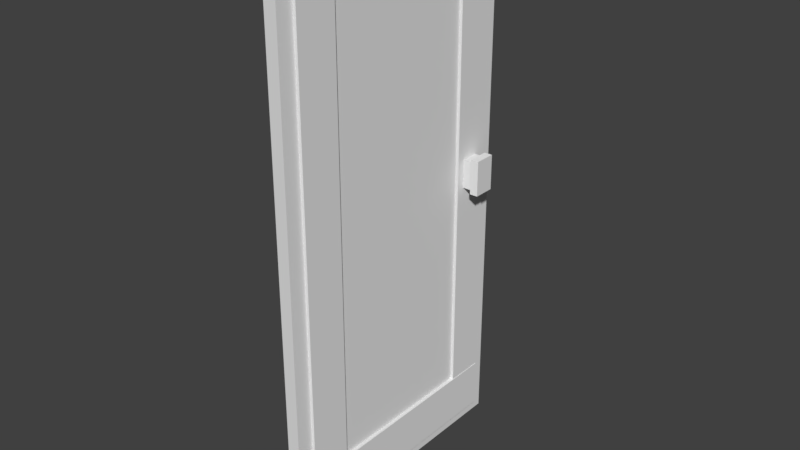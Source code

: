 # Source: t_r2.blend  (saved by Blender 2.79.0; exported with 4.5.12 LTS)
import bpy
from mathutils import Matrix  # noqa: F401  (used for matrix-valued properties, if any)

bpy.ops.wm.read_factory_settings(use_empty=True)
scene = bpy.context.scene
scene.name = 'Scene'

# ---- collections
col_collection_1 = bpy.data.collections.new('Collection 1'); scene.collection.children.link(col_collection_1)

# ---- materials (node trees are filled in below, after node groups)
mat_material = bpy.data.materials.new('Material')
mat_material.alpha_threshold = 0.0
mat_material.use_transparent_shadow = False
mat_material.roughness = 0.5
mat_material.line_color = (0.0, 0.0, 0.0, 1.0)

# ---- material node trees

# ---- world
world_world = bpy.data.worlds.new('World'); scene.world = world_world
world_world.color = (0.05088, 0.05088, 0.05088)
world_world.use_sun_shadow = False
world_world.sun_shadow_jitter_overblur = 0.0
world_world.cycles.sampling_method = 'MANUAL'

# ---- meshes
me_cube = bpy.data.meshes.new('Cube')
me_cube.from_pydata([(1.44, 2.0, -1.0), (1.44, 1.788e-06, -1.0), (-0.5598, 1.967e-06, -1.0), (-0.5598, 2.0, -1.0), (1.44, 2.0, 0.9999), (1.44, 1.192e-06, 0.9999), (-0.5598, 2.146e-06, 0.9999), (-0.5598, 2.0, 0.9999), (1.44, 2.0, 0.9706), (1.44, 1.192e-06, 0.9706), (-0.5598, 2.146e-06, 0.9706), (-0.5598, 2.0, 0.9706), (1.44, 2.0, 0.8496), (1.44, 1.192e-06, 0.8496), (-0.5598, 2.146e-06, 0.8496), (-0.5598, 2.0, 0.8496), (1.44, 2.0, -0.9567), (1.44, 1.788e-06, -0.9567), (-0.5598, 1.967e-06, -0.9567), (-0.5598, 2.0, -0.9567), (1.44, 2.0, -0.7765), (1.44, 1.788e-06, -0.7765), (-0.5598, 1.967e-06, -0.7765), (-0.5598, 2.0, -0.7765), (1.44, 1.9, -1.0), (-0.5598, 1.9, -1.0), (1.44, 1.9, 0.9999), (-0.5598, 1.9, 0.9999), (-0.5598, 1.9, 0.9706), (1.44, 1.9, 0.9706), (1.44, 1.9, 0.8496), (-0.5598, 1.9, 0.8496), (-0.5598, 1.9, -0.9567), (1.44, 1.9, -0.9567), (-0.5598, 1.9, -0.7765), (1.44, 1.9, -0.7765), (1.44, 1.619, -1.0), (1.44, 1.619, 0.9999), (1.44, 1.619, 0.9706), (1.44, 1.619, 0.8496), (1.44, 1.619, -0.9567), (1.44, 1.619, -0.7765), (-0.5598, 1.619, -1.0), (-0.5598, 1.619, 0.9999), (-0.5598, 1.619, 0.9706), (-0.5598, 1.619, 0.8496), (-0.5598, 1.619, -0.9567), (-0.5598, 1.619, -0.7765), (1.44, 0.1244, -1.0), (1.44, 0.1244, 0.9999), (1.44, 0.1244, 0.9706), (1.44, 0.1244, 0.8496), (1.44, 0.1244, -0.9567), (1.44, 0.1244, -0.7765), (-0.5598, 0.1244, -1.0), (-0.5598, 0.1244, 0.9999), (-0.5598, 0.1244, 0.9706), (-0.5598, 0.1244, 0.8496), (-0.5598, 0.1244, -0.9567), (-0.5598, 0.1244, -0.7765), (-0.5598, 0.4309, -1.0), (-0.5598, 0.4309, 0.9999), (-0.5598, 0.4309, 0.9706), (-0.5598, 0.4309, 0.8496), (-0.5598, 0.4309, -0.9567), (-0.5598, 0.4309, -0.7765), (1.44, 0.4309, -1.0), (1.44, 0.4309, 0.9999), (1.44, 0.4309, 0.9706), (1.44, 0.4309, 0.8496), (1.44, 0.4309, -0.9567), (1.44, 0.4309, -0.7765), (-1.13, 1.619, 0.9706), (-1.13, 1.9, 0.9706), (-1.13, 1.619, 0.8496), (-1.13, 1.9, 0.8496), (-1.13, 1.619, -0.9567), (-1.13, 1.9, -0.9567), (-1.13, 1.619, -0.7765), (-1.13, 1.9, -0.7765), (2.01, 1.9, -0.7765), (2.01, 1.9, -0.9567), (2.01, 1.9, 0.9706), (2.01, 1.9, 0.8496), (2.01, 1.619, 0.9706), (2.01, 1.619, 0.8496), (2.01, 1.619, -0.9567), (2.01, 1.619, -0.7765), (-1.13, 0.4309, 0.9706), (-1.13, 0.4309, 0.8496), (-1.13, 0.4309, -0.9567), (-1.13, 0.4309, -0.7765), (2.01, 0.4309, 0.9706), (2.01, 0.1244, 0.9706), (2.01, 0.4309, 0.8496), (2.01, 0.1244, 0.8496), (2.01, 0.4309, -0.9567), (2.01, 0.1244, -0.9567), (2.01, 0.4309, -0.7765), (2.01, 0.1244, -0.7765), (-1.13, 0.1244, -0.7765), (-1.13, 0.1244, -0.9567), (-1.13, 0.1244, 0.9706), (-1.13, 0.1244, 0.8496), (-1.053, 1.619, 0.8496), (-1.053, 1.9, 0.8496), (-1.053, 1.619, -0.7765), (-1.053, 1.9, -0.7765), (1.933, 1.9, 0.8496), (1.933, 1.9, -0.7765), (1.933, 1.619, 0.8496), (1.933, 1.619, -0.7765), (1.933, 0.4309, 0.8496), (1.933, 0.1244, 0.8496), (1.933, 0.4309, -0.7765), (1.933, 0.1244, -0.7765), (-1.053, 0.1244, 0.8496), (-1.053, 0.1244, -0.7765), (-1.053, 0.4309, 0.8496), (-1.053, 0.4309, -0.7765), (1.44, 2.0, 0.1192), (1.44, 1.55e-06, 0.1192), (-0.5598, 2.027e-06, 0.1192), (-0.5598, 2.0, 0.1192), (-0.5598, 1.9, 0.1192), (1.44, 1.9, 0.1192), (-0.5598, 1.619, 0.1192), (1.44, 1.619, 0.1192), (-0.5598, 0.1244, 0.1192), (1.44, 0.1244, 0.1192), (1.44, 0.4309, 0.1192), (-0.5598, 0.4309, 0.1192), (-1.053, 1.9, 0.1192), (1.933, 1.9, 0.1192), (-1.053, 1.619, 0.1192), (1.933, 1.619, 0.1192), (-1.053, 0.1244, 0.1192), (1.933, 0.1244, 0.1192), (1.933, 0.4309, 0.1192), (-1.053, 0.4309, 0.1192), (-0.5598, 1.9, 0.01303), (1.44, 1.9, 0.01303), (-0.5598, 1.619, 0.01303), (1.44, 1.619, 0.01303), (-0.5598, 0.1244, 0.01303), (1.44, 0.1244, 0.01303), (1.44, 0.4309, 0.01303), (-0.5598, 0.4309, 0.01303), (-1.053, 1.9, 0.01303), (1.933, 1.9, 0.01303), (-1.053, 1.619, 0.01303), (1.933, 1.619, 0.01303), (-1.053, 0.1244, 0.01303), (1.933, 0.1244, 0.01303), (1.933, 0.4309, 0.01303), (-1.053, 0.4309, 0.01303), (1.44, 2.0, 0.01303), (1.44, 1.55e-06, 0.01303), (-0.5598, 2.027e-06, 0.01303), (-0.5598, 2.0, 0.01303), (-0.5598, 1.679, -1.0), (-0.5598, 1.679, 0.9999), (-0.5598, 1.679, 0.9706), (-0.5598, 1.679, 0.8496), (-0.5598, 1.679, -0.9567), (-0.5598, 1.679, -0.7765), (1.44, 1.679, -1.0), (1.44, 1.679, 0.9999), (1.44, 1.679, 0.9706), (1.44, 1.679, 0.8496), (1.44, 1.679, -0.9567), (1.44, 1.679, -0.7765), (-1.13, 1.679, 0.9706), (-1.13, 1.679, 0.8496), (-1.13, 1.679, -0.9567), (-1.13, 1.679, -0.7765), (2.01, 1.679, 0.9706), (2.01, 1.679, 0.8496), (2.01, 1.679, -0.9567), (2.01, 1.679, -0.7765), (-1.053, 1.679, 0.8496), (-1.053, 1.679, -0.7765), (1.933, 1.679, 0.8496), (1.933, 1.679, -0.7765), (1.933, 1.679, 0.1192), (-1.053, 1.679, 0.1192), (-1.053, 1.679, 0.01303), (1.933, 1.679, 0.01303), (-0.5598, 1.809, -1.0), (-0.5598, 1.809, 0.9999), (-0.5598, 1.809, 0.9706), (-0.5598, 1.809, 0.8496), (-0.5598, 1.809, -0.9567), (-0.5598, 1.809, -0.7765), (-1.13, 1.809, 0.9706), (-1.13, 1.809, 0.8496), (-1.13, 1.809, -0.9567), (-1.13, 1.809, -0.7765), (-1.053, 1.809, 0.8496), (-1.053, 1.809, -0.7765), (-1.053, 1.809, 0.1192), (-1.053, 1.809, 0.01303), (1.44, 1.809, -1.0), (1.44, 1.809, 0.9999), (1.44, 1.809, 0.9706), (1.44, 1.809, 0.8496), (1.44, 1.809, -0.9567), (1.44, 1.809, -0.7765), (2.01, 1.809, 0.9706), (2.01, 1.809, 0.8496), (2.01, 1.809, -0.9567), (2.01, 1.809, -0.7765), (1.933, 1.809, 0.8496), (1.933, 1.809, -0.7765), (1.933, 1.809, 0.1192), (1.933, 1.809, 0.01303), (3.456, 1.809, 0.1192), (3.456, 1.679, 0.1192), (3.456, 1.809, 0.01303), (3.456, 1.679, 0.01303), (3.456, 1.824, 0.1312), (3.456, 1.664, 0.1312), (3.456, 1.824, 0.001107), (3.456, 1.664, 0.001107), (4.769, 1.824, 0.1312), (4.769, 1.664, 0.1312), (4.769, 1.824, 0.001107), (4.769, 1.664, 0.001107)], [], [(48, 1, 2, 54), (49, 55, 6, 5), (50, 49, 5, 9), (9, 5, 6, 10), (28, 27, 7, 11), (16, 0, 3, 19), (4, 8, 11, 7), (31, 28, 11, 15), (13, 9, 10, 14), (51, 50, 9, 13), (129, 51, 13, 121), (121, 13, 14, 122), (124, 31, 15, 123), (8, 12, 15, 11), (25, 32, 19, 3), (1, 17, 18, 2), (48, 52, 17, 1), (20, 16, 19, 23), (156, 20, 23, 159), (32, 34, 23, 19), (17, 21, 22, 18), (52, 53, 21, 17), (16, 20, 35, 33), (34, 32, 77, 79), (0, 16, 33, 24), (188, 192, 32, 25), (143, 41, 111, 151), (120, 12, 30, 125), (12, 8, 29, 30), (38, 68, 92, 84), (190, 189, 27, 28), (8, 4, 26, 29), (4, 7, 27, 26), (0, 24, 25, 3), (62, 61, 43, 44), (71, 53, 99, 98), (131, 63, 45, 126), (60, 64, 46, 42), (168, 38, 84, 176), (33, 35, 80, 81), (166, 170, 40, 36), (169, 39, 110, 182), (52, 70, 96, 97), (168, 167, 37, 38), (167, 161, 43, 37), (166, 36, 42, 160), (18, 22, 59, 58), (2, 18, 58, 54), (122, 14, 57, 128), (14, 10, 56, 57), (10, 6, 55, 56), (53, 52, 97, 99), (66, 70, 52, 48), (147, 65, 119, 155), (51, 69, 94, 95), (68, 67, 49, 50), (67, 61, 55, 49), (66, 48, 54, 60), (36, 66, 60, 42), (37, 43, 61, 67), (38, 37, 67, 68), (59, 65, 91, 100), (127, 39, 69, 130), (36, 40, 70, 66), (193, 34, 79, 197), (68, 50, 93, 92), (54, 58, 64, 60), (65, 59, 117, 119), (57, 56, 102, 103), (56, 55, 61, 62), (196, 197, 79, 77), (195, 194, 73, 75), (89, 88, 72, 74), (90, 91, 78, 76), (178, 179, 87, 86), (177, 176, 84, 85), (96, 98, 99, 97), (94, 92, 93, 95), (85, 84, 92, 94), (86, 87, 98, 96), (101, 100, 91, 90), (103, 102, 88, 89), (205, 30, 83, 209), (69, 39, 85, 94), (50, 51, 95, 93), (206, 33, 81, 210), (70, 40, 86, 96), (171, 41, 87, 179), (41, 71, 98, 87), (190, 28, 73, 194), (30, 29, 82, 83), (62, 44, 72, 88), (28, 31, 75, 73), (45, 63, 89, 74), (58, 59, 100, 101), (56, 62, 88, 102), (163, 45, 74, 173), (46, 64, 90, 76), (63, 57, 103, 89), (164, 46, 76, 174), (65, 47, 78, 91), (64, 58, 101, 90), (200, 198, 105, 132), (184, 182, 110, 135), (138, 112, 113, 137), (136, 116, 118, 139), (130, 69, 112, 138), (69, 51, 113, 112), (207, 35, 109, 213), (191, 31, 105, 198), (145, 53, 115, 153), (126, 45, 104, 134), (57, 63, 118, 116), (140, 34, 107, 148), (53, 71, 114, 115), (125, 30, 108, 133), (165, 47, 106, 181), (128, 57, 116, 136), (144, 128, 136, 152), (141, 125, 133, 149), (31, 124, 132, 105), (142, 126, 134, 150), (51, 129, 137, 113), (146, 130, 138, 154), (152, 136, 139, 155), (154, 138, 137, 153), (187, 184, 135, 151), (201, 200, 132, 148), (143, 127, 130, 146), (63, 131, 139, 118), (158, 122, 128, 144), (147, 131, 126, 142), (156, 120, 125, 141), (39, 127, 135, 110), (12, 120, 123, 15), (140, 124, 123, 159), (157, 121, 122, 158), (145, 129, 121, 157), (53, 145, 157, 21), (21, 157, 158, 22), (34, 140, 159, 23), (20, 156, 141, 35), (65, 147, 142, 47), (22, 158, 144, 59), (41, 143, 146, 71), (199, 201, 148, 107), (183, 187, 151, 111), (114, 154, 153, 115), (117, 152, 155, 119), (71, 146, 154, 114), (47, 142, 150, 106), (35, 141, 149, 109), (59, 144, 152, 117), (124, 140, 148, 132), (129, 145, 153, 137), (131, 147, 155, 139), (127, 143, 151, 135), (120, 156, 159, 123), (213, 215, 187, 183), (106, 150, 186, 181), (150, 134, 185, 186), (187, 215, 218, 219), (193, 165, 181, 199), (45, 163, 180, 104), (41, 171, 183, 111), (214, 212, 182, 184), (134, 104, 180, 185), (192, 164, 174, 196), (191, 163, 173, 195), (44, 162, 172, 72), (207, 171, 179, 211), (40, 170, 178, 86), (39, 169, 177, 85), (209, 208, 176, 177), (210, 211, 179, 178), (74, 72, 172, 173), (76, 78, 175, 174), (47, 165, 175, 78), (202, 166, 160, 188), (203, 189, 161, 167), (204, 203, 167, 168), (205, 169, 182, 212), (202, 206, 170, 166), (204, 168, 176, 208), (44, 43, 161, 162), (42, 46, 164, 160), (29, 204, 208, 82), (24, 33, 206, 202), (30, 205, 212, 108), (29, 26, 203, 204), (26, 27, 189, 203), (24, 202, 188, 25), (81, 80, 211, 210), (83, 82, 208, 209), (35, 207, 211, 80), (31, 191, 195, 75), (32, 192, 196, 77), (133, 108, 212, 214), (34, 193, 199, 107), (149, 133, 214, 215), (109, 149, 215, 213), (181, 186, 201, 199), (186, 185, 200, 201), (163, 191, 198, 180), (171, 207, 213, 183), (185, 180, 198, 200), (162, 190, 194, 172), (170, 206, 210, 178), (169, 205, 209, 177), (173, 172, 194, 195), (174, 175, 197, 196), (165, 193, 197, 175), (162, 161, 189, 190), (160, 164, 192, 188), (218, 216, 220, 222), (214, 184, 217, 216), (184, 187, 219, 217), (215, 214, 216, 218), (221, 223, 227, 225), (219, 218, 222, 223), (217, 219, 223, 221), (216, 217, 221, 220), (226, 224, 225, 227), (220, 221, 225, 224), (222, 220, 224, 226), (223, 222, 226, 227)])
me_cube.materials.append(mat_material)
me_cube.use_remesh_preserve_volume = False
me_cube.use_remesh_preserve_attributes = False
me_cube.use_mirror_vertex_groups = False
me_cube.update()

# ---- objects
ob_cube = bpy.data.objects.new('Cube', me_cube)

# ---- transforms, parenting, visibility, modifiers, constraints
ob_cube.location = (-0.02036, -1.0, 0.0002835)
ob_cube.scale = (0.04625, 1.0, 2.0)
ob_cube.lock_rotations_4d = False
ob_cube.empty_display_type = 'ARROWS'
ob_cube.lineart.crease_threshold = 0.0

# ---- collection membership
col_collection_1.objects.link(ob_cube)

# ---- scene / render settings (as saved in the file)
scene.frame_start = 1; scene.frame_end = 250; scene.frame_set(1)
scene.render.engine = 'BLENDER_EEVEE_NEXT'
scene.render.resolution_percentage = 50
scene.render.dither_intensity = 0.0
scene.cycles.use_denoising = False
scene.cycles.samples = 128
scene.cycles.sampling_pattern = 'TABULATED_SOBOL'
scene.cycles.use_adaptive_sampling = False
scene.cycles.use_light_tree = False
scene.cycles.blur_glossy = 0.0
scene.cycles.sample_clamp_indirect = 0.0
scene.view_settings.view_transform = 'Standard'
bpy.context.view_layer.update()

# ---- added for rendering (the .blend has no active camera and no usable light): camera, sun
cam_auto = bpy.data.cameras.new('AutoCamera')
cam_auto.lens = 50.0
cam_auto.sensor_width = 36.0
cam_auto.clip_end = 1000.0
ob_auto_camera = bpy.data.objects.new('AutoCamera', cam_auto)
scene.collection.objects.link(ob_auto_camera)
ob_auto_camera.location = (4.20924, -4.97451, 3.31634)
ob_auto_camera.rotation_euler = (1.09748, -7.21219e-08, 0.694738)
scene.camera = ob_auto_camera
light_auto_sun = bpy.data.lights.new('AutoSun', 'SUN')
light_auto_sun.energy = 3.0
light_auto_sun.angle = 0.0523599
ob_auto_sun = bpy.data.objects.new('AutoSun', light_auto_sun)
scene.collection.objects.link(ob_auto_sun)
ob_auto_sun.rotation_euler = (0.872665, 0.174533, 0.523599)
bpy.context.view_layer.update()
